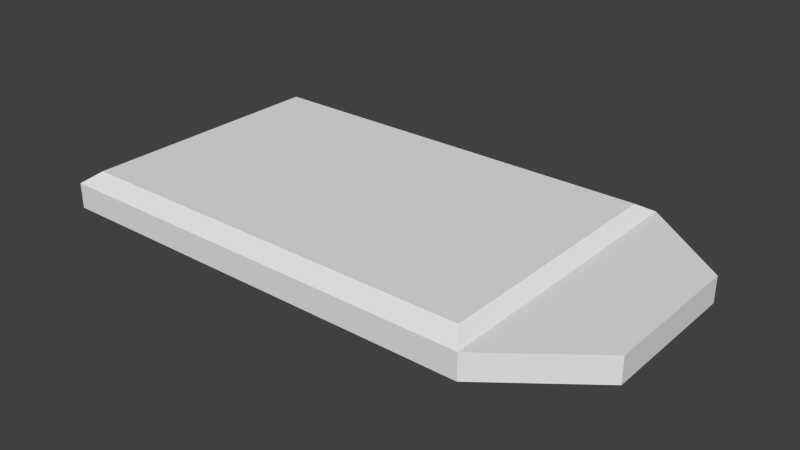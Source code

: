 # Source: access_card.blend  (saved by Blender 2.72.0; exported with 4.5.12 LTS)
import bpy
from mathutils import Matrix  # noqa: F401  (used for matrix-valued properties, if any)

bpy.ops.wm.read_factory_settings(use_empty=True)
scene = bpy.context.scene
scene.name = 'Scene'

# ---- collections
col_collection_1 = bpy.data.collections.new('Collection 1'); scene.collection.children.link(col_collection_1)

# ---- world
world_world = bpy.data.worlds.new('World'); scene.world = world_world
world_world.color = (0.05088, 0.05088, 0.05088)
world_world.use_sun_shadow = False
world_world.sun_shadow_jitter_overblur = 0.0
world_world.cycles.sampling_method = 'MANUAL'
world_world.cycles.sample_map_resolution = 256

# ---- meshes
me_cube_001 = bpy.data.meshes.new('Cube.001')
me_cube_001.from_pydata([(-0.1317, -0.07352, -0.00124), (-0.1317, 0.07352, -0.00124), (0.1386, 0.03724, -0.00124), (0.1386, -0.03724, -0.00124), (-0.1317, -0.07352, 0.01159), (-0.1317, 0.07352, 0.01159), (0.1386, 0.03724, 0.01159), (0.1386, -0.03724, 0.01159), (0.0916, 0.07352, 0.01159), (0.0916, 0.07352, -0.00124), (0.0916, -0.07352, 0.01159), (0.0916, -0.07352, -0.00124), (0.08513, 0.07352, -0.00124), (-0.1252, 0.07352, -0.00124), (0.08513, -0.07352, 0.01159), (-0.1252, -0.07352, 0.01159), (-0.1252, 0.07352, 0.01159), (0.08513, 0.07352, 0.01159), (-0.1252, -0.07352, -0.00124), (0.08513, -0.07352, -0.00124), (-0.1317, -0.06485, 0.01159), (-0.1317, 0.06485, 0.01159), (-0.1317, 0.06485, -0.00124), (-0.1317, -0.06485, -0.00124), (0.0916, 0.06485, -0.00124), (0.0916, -0.06485, -0.00124), (0.0916, 0.06485, 0.01159), (0.0916, -0.06485, 0.01159), (0.08513, 0.06485, 0.01669), (0.08513, -0.06485, 0.01669), (-0.1252, 0.06485, 0.01669), (-0.1252, -0.06485, 0.01669), (-0.1252, 0.06485, -0.007033), (-0.1252, -0.06485, -0.007033), (0.08513, 0.06485, -0.007033), (0.08513, -0.06485, -0.007033)], [], [(21, 5, 1, 22), (8, 6, 2, 9), (24, 34, 9), (15, 4, 0, 18), (14, 10, 29), (30, 16, 5), (17, 8, 9, 12), (7, 10, 11, 3), (34, 12, 9), (19, 35, 11), (10, 14, 19, 11), (14, 15, 18, 19), (8, 17, 28), (28, 17, 16, 30), (5, 16, 13, 1), (16, 17, 12, 13), (1, 13, 32), (32, 13, 12, 34), (4, 20, 23, 0), (20, 21, 22, 23), (25, 24, 2, 3), (6, 7, 3, 2), (7, 6, 26, 27), (26, 8, 28), (31, 20, 4), (31, 30, 21, 20), (35, 25, 11), (35, 34, 24, 25), (21, 30, 5), (11, 25, 3), (10, 27, 29), (27, 26, 28, 29), (14, 29, 31, 15), (29, 28, 30, 31), (0, 23, 33), (23, 22, 32, 33), (18, 33, 35, 19), (33, 32, 34, 35), (15, 31, 4), (6, 8, 26), (7, 27, 10), (24, 9, 2), (18, 0, 33), (22, 1, 32)])
_uv = me_cube_001.uv_layers.new(name='UVMap')
_uv.uv.foreach_set('vector', [0.4688, 0.1877, 0.4417, 0.1877, 0.4417, 0.1409, 0.4688, 0.1409, 0.1917, 0.06891, 0.02641, 0.06891, 0.02641, 0.02376, 0.1917, 0.02376, 0.5779, 0.3574, 0.5779, 0.3752, 0.5539, 0.3574, 0.0417, 0.1342, 0.01863, 0.1342, 0.01863, 0.0885, 0.0417, 0.0885, 0.03808, 0.3744, 0.03808, 0.3568, 0.0621, 0.3744, 0.4214, 0.9516, 0.4454, 0.9516, 0.4454, 0.9853, 0.2144, 0.06891, 0.1917, 0.06891, 0.1917, 0.02376, 0.2144, 0.02376, 0.9819, 0.1342, 0.8145, 0.1342, 0.8145, 0.0885, 0.9819, 0.0885, 0.5779, 0.3752, 0.5539, 0.3752, 0.5539, 0.3574, 0.9617, 0.3752, 0.9377, 0.3752, 0.9617, 0.3574, 0.8145, 0.1342, 0.7914, 0.1342, 0.7914, 0.0885, 0.8145, 0.0885, 0.7914, 0.1342, 0.0417, 0.1342, 0.0417, 0.0885, 0.7914, 0.0885, 0.4454, 0.3568, 0.4454, 0.3744, 0.4214, 0.3744, 0.4214, 0.3744, 0.4454, 0.3744, 0.4454, 0.9516, 0.4214, 0.9516, 0.9771, 0.06891, 0.9543, 0.06891, 0.9543, 0.02376, 0.9771, 0.02376, 0.9543, 0.06891, 0.2144, 0.06891, 0.2144, 0.02376, 0.9543, 0.02376, 0.5539, 0.972, 0.5539, 0.9543, 0.5779, 0.9543, 0.5779, 0.9543, 0.5539, 0.9543, 0.5539, 0.3752, 0.5779, 0.3752, 0.9782, 0.1877, 0.954, 0.1877, 0.954, 0.1409, 0.9782, 0.1409, 0.954, 0.1877, 0.4688, 0.1877, 0.4688, 0.1409, 0.954, 0.1409, 0.9377, 0.3574, 0.5779, 0.3574, 0.6566, 0.229, 0.863, 0.229, 0.1248, 0.1877, 0.3966, 0.1877, 0.3966, 0.1409, 0.1248, 0.1409, 0.1386, 0.2286, 0.3449, 0.2286, 0.4214, 0.3568, 0.0621, 0.3568, 0.4214, 0.3568, 0.4454, 0.3568, 0.4214, 0.3744, 0.0621, 0.9516, 0.0621, 0.9853, 0.03808, 0.9853, 0.0621, 0.9516, 0.4214, 0.9516, 0.4214, 0.9853, 0.0621, 0.9853, 0.9377, 0.3752, 0.9377, 0.3574, 0.9617, 0.3574, 0.9377, 0.3752, 0.5779, 0.3752, 0.5779, 0.3574, 0.9377, 0.3574, 0.4214, 0.9853, 0.4214, 0.9516, 0.4454, 0.9853, 0.9617, 0.3574, 0.9377, 0.3574, 0.863, 0.229, 0.03808, 0.3568, 0.0621, 0.3568, 0.0621, 0.3744, 0.0621, 0.3568, 0.4214, 0.3568, 0.4214, 0.3744, 0.0621, 0.3744, 0.03808, 0.3744, 0.0621, 0.3744, 0.0621, 0.9516, 0.03808, 0.9516, 0.0621, 0.3744, 0.4214, 0.3744, 0.4214, 0.9516, 0.0621, 0.9516, 0.9617, 0.972, 0.9377, 0.972, 0.9377, 0.9543, 0.9377, 0.972, 0.5779, 0.972, 0.5779, 0.9543, 0.9377, 0.9543, 0.9617, 0.9543, 0.9377, 0.9543, 0.9377, 0.3752, 0.9617, 0.3752, 0.9377, 0.9543, 0.5779, 0.9543, 0.5779, 0.3752, 0.9377, 0.3752, 0.03808, 0.9516, 0.0621, 0.9516, 0.03808, 0.9853, 0.3449, 0.2286, 0.4454, 0.3568, 0.4214, 0.3568, 0.1386, 0.2286, 0.0621, 0.3568, 0.03808, 0.3568, 0.5779, 0.3574, 0.5539, 0.3574, 0.6566, 0.229, 0.9617, 0.9543, 0.9617, 0.972, 0.9377, 0.9543, 0.5779, 0.972, 0.5539, 0.972, 0.5779, 0.9543])
me_cube_001.use_remesh_preserve_volume = False
me_cube_001.use_remesh_preserve_attributes = False
me_cube_001.use_mirror_vertex_groups = False
me_cube_001.update()

# ---- objects
ob_cube = bpy.data.objects.new('Cube', me_cube_001)

# ---- transforms, parenting, visibility, modifiers, constraints
ob_cube.location = (0.0, 0.0, 0.0)
ob_cube.lineart.crease_threshold = 0.0

# ---- collection membership
col_collection_1.objects.link(ob_cube)

# ---- scene / render settings (as saved in the file)
scene.frame_start = 1; scene.frame_end = 1; scene.frame_set(1)
scene.render.engine = 'BLENDER_EEVEE_NEXT'
scene.render.resolution_percentage = 50
scene.render.dither_intensity = 0.0
scene.cycles.use_denoising = False
scene.cycles.samples = 10
scene.cycles.sampling_pattern = 'TABULATED_SOBOL'
scene.cycles.light_sampling_threshold = 0.0
scene.cycles.use_adaptive_sampling = False
scene.cycles.use_light_tree = False
scene.cycles.blur_glossy = 0.0
scene.cycles.pixel_filter_type = 'GAUSSIAN'
scene.cycles.sample_clamp_indirect = 0.0
scene.view_settings.view_transform = 'Standard'
bpy.context.view_layer.update()

# ---- added for rendering (the .blend has no active camera and no usable light): camera, sun
cam_auto = bpy.data.cameras.new('AutoCamera')
cam_auto.lens = 50.0
cam_auto.sensor_width = 36.0
cam_auto.clip_end = 1000.0
ob_auto_camera = bpy.data.objects.new('AutoCamera', cam_auto)
scene.collection.objects.link(ob_auto_camera)
ob_auto_camera.location = (0.288944, -0.342578, 0.233216)
ob_auto_camera.rotation_euler = (1.09748, -7.21219e-08, 0.694738)
scene.camera = ob_auto_camera
light_auto_sun = bpy.data.lights.new('AutoSun', 'SUN')
light_auto_sun.energy = 3.0
light_auto_sun.angle = 0.0523599
ob_auto_sun = bpy.data.objects.new('AutoSun', light_auto_sun)
scene.collection.objects.link(ob_auto_sun)
ob_auto_sun.rotation_euler = (0.872665, 0.174533, 0.523599)
bpy.context.view_layer.update()
